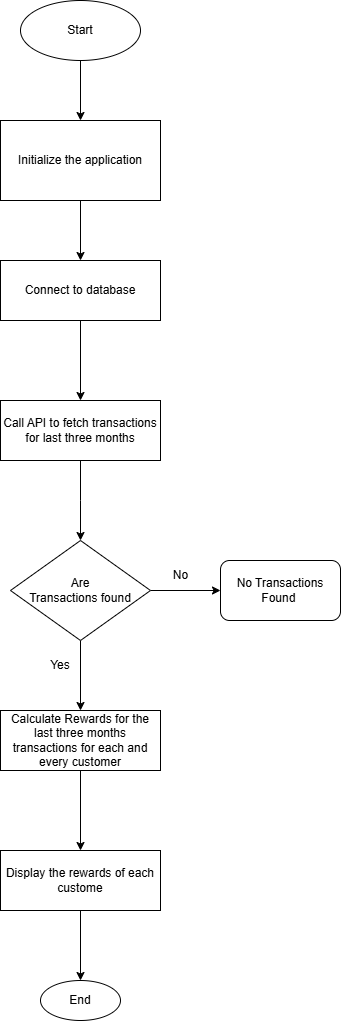

The diagram above was exported from draw.io. Its source (the exported page's mxGraphModel, read from the mxfile embedded in the PNG):
<mxGraphModel dx="794" dy="412" grid="1" gridSize="10" guides="1" tooltips="1" connect="1" arrows="1" fold="1" page="1" pageScale="1" pageWidth="827" pageHeight="1169" math="0" shadow="0">
  <root>
    <mxCell id="0" />
    <mxCell id="1" parent="0" />
    <mxCell id="90C3bFQN_vS0lOuX13WR-6" value="" style="edgeStyle=orthogonalEdgeStyle;rounded=0;orthogonalLoop=1;jettySize=auto;html=1;" edge="1" parent="1" source="90C3bFQN_vS0lOuX13WR-1" target="90C3bFQN_vS0lOuX13WR-2">
      <mxGeometry relative="1" as="geometry" />
    </mxCell>
    <mxCell id="90C3bFQN_vS0lOuX13WR-1" value="Start" style="ellipse;whiteSpace=wrap;html=1;" vertex="1" parent="1">
      <mxGeometry x="340" y="20" width="120" height="60" as="geometry" />
    </mxCell>
    <mxCell id="90C3bFQN_vS0lOuX13WR-7" value="" style="edgeStyle=orthogonalEdgeStyle;rounded=0;orthogonalLoop=1;jettySize=auto;html=1;" edge="1" parent="1" source="90C3bFQN_vS0lOuX13WR-2" target="90C3bFQN_vS0lOuX13WR-3">
      <mxGeometry relative="1" as="geometry" />
    </mxCell>
    <mxCell id="90C3bFQN_vS0lOuX13WR-2" value="Initialize the application" style="rounded=1;whiteSpace=wrap;html=1;arcSize=0;" vertex="1" parent="1">
      <mxGeometry x="320" y="140" width="160" height="80" as="geometry" />
    </mxCell>
    <mxCell id="90C3bFQN_vS0lOuX13WR-9" value="" style="edgeStyle=orthogonalEdgeStyle;rounded=0;orthogonalLoop=1;jettySize=auto;html=1;" edge="1" parent="1" source="90C3bFQN_vS0lOuX13WR-3" target="90C3bFQN_vS0lOuX13WR-8">
      <mxGeometry relative="1" as="geometry" />
    </mxCell>
    <mxCell id="90C3bFQN_vS0lOuX13WR-3" value="Connect to database" style="rounded=0;whiteSpace=wrap;html=1;" vertex="1" parent="1">
      <mxGeometry x="320" y="280" width="160" height="60" as="geometry" />
    </mxCell>
    <mxCell id="90C3bFQN_vS0lOuX13WR-11" value="" style="edgeStyle=orthogonalEdgeStyle;rounded=0;orthogonalLoop=1;jettySize=auto;html=1;" edge="1" parent="1" source="90C3bFQN_vS0lOuX13WR-8">
      <mxGeometry relative="1" as="geometry">
        <mxPoint x="400" y="560" as="targetPoint" />
      </mxGeometry>
    </mxCell>
    <mxCell id="90C3bFQN_vS0lOuX13WR-8" value="Call API to fetch transactions for last three months" style="rounded=0;whiteSpace=wrap;html=1;" vertex="1" parent="1">
      <mxGeometry x="320" y="420" width="160" height="60" as="geometry" />
    </mxCell>
    <mxCell id="90C3bFQN_vS0lOuX13WR-14" value="" style="edgeStyle=orthogonalEdgeStyle;rounded=0;orthogonalLoop=1;jettySize=auto;html=1;fontStyle=1" edge="1" parent="1" source="90C3bFQN_vS0lOuX13WR-12" target="90C3bFQN_vS0lOuX13WR-13">
      <mxGeometry relative="1" as="geometry" />
    </mxCell>
    <mxCell id="90C3bFQN_vS0lOuX13WR-18" value="" style="edgeStyle=orthogonalEdgeStyle;rounded=0;orthogonalLoop=1;jettySize=auto;html=1;" edge="1" parent="1" source="90C3bFQN_vS0lOuX13WR-12" target="90C3bFQN_vS0lOuX13WR-17">
      <mxGeometry relative="1" as="geometry" />
    </mxCell>
    <mxCell id="90C3bFQN_vS0lOuX13WR-12" value="Are&lt;div&gt;Transactions found&lt;/div&gt;" style="rhombus;whiteSpace=wrap;html=1;" vertex="1" parent="1">
      <mxGeometry x="330" y="560" width="140" height="100" as="geometry" />
    </mxCell>
    <mxCell id="90C3bFQN_vS0lOuX13WR-13" value="No Transactions Found&amp;nbsp;" style="rounded=1;whiteSpace=wrap;html=1;" vertex="1" parent="1">
      <mxGeometry x="540" y="580" width="120" height="60" as="geometry" />
    </mxCell>
    <mxCell id="90C3bFQN_vS0lOuX13WR-15" value="No" style="text;html=1;align=center;verticalAlign=middle;resizable=0;points=[];autosize=1;strokeColor=none;fillColor=none;" vertex="1" parent="1">
      <mxGeometry x="480" y="580" width="40" height="30" as="geometry" />
    </mxCell>
    <mxCell id="90C3bFQN_vS0lOuX13WR-20" value="" style="edgeStyle=orthogonalEdgeStyle;rounded=0;orthogonalLoop=1;jettySize=auto;html=1;" edge="1" parent="1" source="90C3bFQN_vS0lOuX13WR-17" target="90C3bFQN_vS0lOuX13WR-19">
      <mxGeometry relative="1" as="geometry" />
    </mxCell>
    <mxCell id="90C3bFQN_vS0lOuX13WR-17" value="Calculate Rewards for the last three months transactions for each and every customer" style="whiteSpace=wrap;html=1;" vertex="1" parent="1">
      <mxGeometry x="320" y="730" width="160" height="60" as="geometry" />
    </mxCell>
    <mxCell id="90C3bFQN_vS0lOuX13WR-22" value="" style="edgeStyle=orthogonalEdgeStyle;rounded=0;orthogonalLoop=1;jettySize=auto;html=1;" edge="1" parent="1" source="90C3bFQN_vS0lOuX13WR-19" target="90C3bFQN_vS0lOuX13WR-21">
      <mxGeometry relative="1" as="geometry" />
    </mxCell>
    <mxCell id="90C3bFQN_vS0lOuX13WR-19" value="Display the rewards of each custome" style="whiteSpace=wrap;html=1;" vertex="1" parent="1">
      <mxGeometry x="320" y="870" width="160" height="60" as="geometry" />
    </mxCell>
    <mxCell id="90C3bFQN_vS0lOuX13WR-21" value="End" style="ellipse;whiteSpace=wrap;html=1;" vertex="1" parent="1">
      <mxGeometry x="360" y="1000" width="80" height="40" as="geometry" />
    </mxCell>
    <mxCell id="90C3bFQN_vS0lOuX13WR-23" value="Yes" style="text;html=1;align=center;verticalAlign=middle;whiteSpace=wrap;rounded=0;" vertex="1" parent="1">
      <mxGeometry x="350" y="670" width="60" height="30" as="geometry" />
    </mxCell>
  </root>
</mxGraphModel>